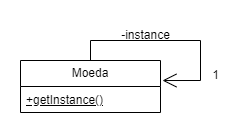

The diagram above was exported from draw.io. Its source (the exported page's mxGraphModel, read from the mxfile embedded in the PNG):
<mxGraphModel dx="819" dy="433" grid="1" gridSize="10" guides="1" tooltips="1" connect="1" arrows="1" fold="1" page="1" pageScale="1" pageWidth="827" pageHeight="1169" math="0" shadow="0">
  <root>
    <mxCell id="WIyWlLk6GJQsqaUBKTNV-0" />
    <mxCell id="WIyWlLk6GJQsqaUBKTNV-1" parent="WIyWlLk6GJQsqaUBKTNV-0" />
    <mxCell id="NsZKIFc5GCgApStnSORy-0" value="Moeda&lt;br&gt;" style="swimlane;fontStyle=0;childLayout=stackLayout;horizontal=1;startSize=26;fillColor=none;horizontalStack=0;resizeParent=1;resizeParentMax=0;resizeLast=0;collapsible=1;marginBottom=0;whiteSpace=wrap;html=1;" vertex="1" parent="WIyWlLk6GJQsqaUBKTNV-1">
      <mxGeometry x="340" y="320" width="140" height="52" as="geometry" />
    </mxCell>
    <mxCell id="NsZKIFc5GCgApStnSORy-3" value="&lt;u&gt;+getInstance()&lt;/u&gt;" style="text;strokeColor=none;fillColor=none;align=left;verticalAlign=top;spacingLeft=4;spacingRight=4;overflow=hidden;rotatable=0;points=[[0,0.5],[1,0.5]];portConstraint=eastwest;whiteSpace=wrap;html=1;" vertex="1" parent="NsZKIFc5GCgApStnSORy-0">
      <mxGeometry y="26" width="140" height="26" as="geometry" />
    </mxCell>
    <mxCell id="NsZKIFc5GCgApStnSORy-4" value="" style="endArrow=open;endFill=1;endSize=12;html=1;rounded=0;exitX=0.5;exitY=0;exitDx=0;exitDy=0;entryX=1.014;entryY=0.385;entryDx=0;entryDy=0;entryPerimeter=0;" edge="1" parent="WIyWlLk6GJQsqaUBKTNV-1" source="NsZKIFc5GCgApStnSORy-0" target="NsZKIFc5GCgApStnSORy-0">
      <mxGeometry width="160" relative="1" as="geometry">
        <mxPoint x="510" y="190" as="sourcePoint" />
        <mxPoint x="520" y="390" as="targetPoint" />
        <Array as="points">
          <mxPoint x="410" y="300" />
          <mxPoint x="520" y="300" />
          <mxPoint x="520" y="340" />
        </Array>
      </mxGeometry>
    </mxCell>
    <mxCell id="NsZKIFc5GCgApStnSORy-5" value="-instance" style="text;html=1;align=center;verticalAlign=middle;resizable=0;points=[];autosize=1;strokeColor=none;fillColor=none;" vertex="1" parent="WIyWlLk6GJQsqaUBKTNV-1">
      <mxGeometry x="430" y="280" width="70" height="30" as="geometry" />
    </mxCell>
    <mxCell id="NsZKIFc5GCgApStnSORy-6" value="1" style="text;html=1;align=center;verticalAlign=middle;resizable=0;points=[];autosize=1;strokeColor=none;fillColor=none;" vertex="1" parent="WIyWlLk6GJQsqaUBKTNV-1">
      <mxGeometry x="520" y="320" width="30" height="30" as="geometry" />
    </mxCell>
  </root>
</mxGraphModel>